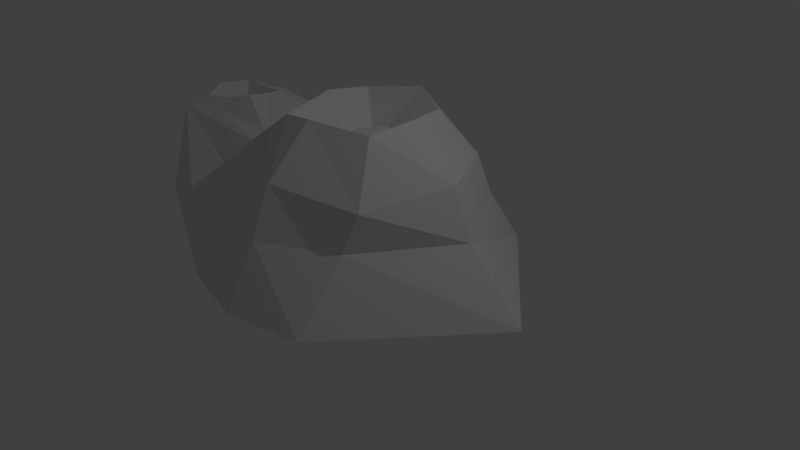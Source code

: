 # Source: gas.blend  (saved by Blender 2.78.0; exported with 4.5.12 LTS)
import bpy
from mathutils import Matrix  # noqa: F401  (used for matrix-valued properties, if any)

bpy.ops.wm.read_factory_settings(use_empty=True)
scene = bpy.context.scene
scene.name = 'Scene'

# ---- collections
col_collection_1 = bpy.data.collections.new('Collection 1'); scene.collection.children.link(col_collection_1)

# ---- materials (node trees are filled in below, after node groups)
mat_material = bpy.data.materials.new('Material')
mat_material.alpha_threshold = 0.0
mat_material.use_transparent_shadow = False
mat_material.roughness = 0.5
mat_material.line_color = (0.0, 0.0, 0.0, 1.0)

# ---- material node trees

# ---- world
world_world = bpy.data.worlds.new('World'); scene.world = world_world
world_world.color = (0.05088, 0.05088, 0.05088)
world_world.use_sun_shadow = False
world_world.sun_shadow_jitter_overblur = 0.0
world_world.cycles.sampling_method = 'MANUAL'

# ---- cameras
cam_camera = bpy.data.cameras.new('Camera')
cam_camera.clip_end = 100.0
cam_camera.lens = 35.0
cam_camera.sensor_width = 32.0
cam_camera.sensor_height = 18.0
cam_camera.ortho_scale = 7.314
cam_camera.dof.focus_distance = 0.0
cam_camera.dof.aperture_fstop = 128.0

# ---- lights
light_lamp = bpy.data.lights.new('Lamp', 'POINT')
light_lamp.transmission_factor = 0.0
light_lamp.cutoff_distance = 30.0
light_lamp.energy = 100.0
light_lamp.shadow_buffer_clip_start = 1.001
light_lamp.shadow_soft_size = 0.1
light_lamp.shadow_maximum_resolution = 0.006
light_lamp.use_absolute_resolution = True

# ---- meshes
me_cube = bpy.data.meshes.new('Cube')
me_cube.from_pydata([(1.0, 1.753, 0.01535), (1.0, -1.92, 0.01535), (-1.0, -1.92, 0.01535), (-1.812, 2.078, 0.01535), (0.2584, 0.212, 1.603), (0.3192, -0.2634, 1.602), (-0.1441, -0.3294, 1.59), (-0.2733, 0.3207, 1.565), (2.519, -2.98e-08, 0.01535), (1.788e-07, 1.888, 0.01535), (0.9397, 1.225, 0.8085), (-5.96e-08, -2.144, 0.01535), (0.9528, -1.225, 0.8085), (-3.767, 2.682e-07, 0.01535), (-1.225, -1.038, 0.8085), (-1.578, 1.022, 0.8085), (0.3321, -0.02879, 1.626), (-0.03058, 0.3795, 1.637), (-0.006528, -0.3522, 1.629), (-0.2321, 0.04467, 1.636), (2.112e-07, 1.732, 0.8085), (-2.778, -0.2496, 1.7), (-4.714e-07, -1.732, 0.8085), (1.732, -3.166e-07, 0.8085), (0.008288, -0.0006284, 1.636), (0.8048, 1.111, 1.314), (1.111, -1.111, 1.314), (-1.111, -0.6993, 1.314), (-1.111, 0.7258, 1.314), (2.687e-07, 1.475, 1.428), (-1.987, -0.004083, 1.686), (-5.294e-07, -1.475, 1.428), (1.475, -5.366e-07, 1.428), (-2.524, -0.3838, 1.489), (-2.894, 0.9064, 0.01535), (-2.547, 0.01937, 1.525), (-2.357, -0.1927, 1.419), (-3.575, -0.719, 0.01535), (-2.384, 0.1309, 1.68), (-2.146, 0.02212, 1.408), (-2.294, -0.6114, 1.507), (-2.141, -0.2434, 1.433), (0.8237, -7.516e-07, 2.033), (0.7891, -0.6544, 1.99), (3.248e-07, 0.9213, 2.033), (-0.8059, 0.7388, 1.89), (-5.861e-07, -0.8682, 2.033), (-0.5059, -0.79, 1.949), (-0.6901, 1.366e-07, 2.033), (0.6582, 0.5437, 1.989), (-2.85, -0.7804, 1.491), (-3.075, -0.2411, 1.405), (-1.48, -0.4676, 1.396), (-1.447, 1.99e-07, 1.444), (-2.8, 0.4297, 1.493), (-2.254, 0.4187, 1.599), (-1.494, 0.4435, 1.398), (-2.302, -0.4196, 1.641), (-2.645, -0.5532, 1.62), (-2.6, -0.2086, 1.557), (-1.992, -0.3128, 1.723), (-2.139, -0.0625, 1.412), (-2.685, 0.1426, 1.681), (-2.37, 0.01253, 1.444), (-2.0, 0.1473, 1.68), (-2.323, -0.3056, 1.503)], [], [(24, 19, 6, 18), (32, 42, 43, 26), (31, 46, 47, 27), (53, 48, 45, 28, 56), (20, 9, 3, 15), (29, 20, 15, 28), (25, 10, 20, 29), (10, 0, 9, 20), (13, 51, 54, 34), (2, 14, 50, 37), (27, 47, 48, 53, 52), (11, 22, 14, 2), (1, 12, 22, 11), (26, 43, 46, 31), (8, 23, 12, 1), (0, 10, 23, 8), (25, 49, 42, 32), (16, 24, 18, 5), (4, 17, 24, 16), (17, 7, 19, 24), (10, 25, 32, 23), (12, 26, 31, 22), (14, 27, 52, 40, 50), (49, 25, 29, 44), (44, 29, 28, 45), (59, 36, 63, 35), (22, 31, 27, 14), (23, 32, 26, 12), (54, 55, 56, 28, 15), (33, 65, 36, 59), (34, 54, 15, 3), (37, 50, 51, 13), (39, 63, 36, 61), (65, 41, 61, 36), (16, 5, 43, 42), (7, 17, 44, 45), (18, 6, 47, 46), (19, 7, 45, 48), (4, 16, 42, 49), (17, 4, 49, 44), (5, 18, 46, 43), (6, 19, 48, 47), (58, 21, 51, 50), (30, 60, 52, 53), (21, 62, 54, 51), (62, 38, 55, 54), (64, 30, 53, 56), (38, 64, 56, 55), (57, 58, 50, 40), (60, 57, 40, 52), (33, 59, 21, 58), (61, 41, 60, 30), (59, 35, 62, 21), (35, 63, 38, 62), (39, 61, 30, 64), (63, 39, 64, 38), (65, 33, 58, 57), (41, 65, 57, 60)])
me_cube.materials.append(mat_material)
me_cube.use_remesh_preserve_volume = False
me_cube.use_remesh_preserve_attributes = False
me_cube.use_mirror_vertex_groups = False
me_cube.update()

# ---- objects
ob_cube = bpy.data.objects.new('Cube', me_cube)
ob_lamp = bpy.data.objects.new('Lamp', light_lamp)
ob_camera = bpy.data.objects.new('Camera', cam_camera)

# ---- transforms, parenting, visibility, modifiers, constraints
ob_cube.location = (0.0, 0.0, 0.0)
ob_cube.lock_rotations_4d = False
ob_cube.empty_display_type = 'ARROWS'
ob_cube.lineart.crease_threshold = 0.0
ob_lamp.location = (4.076, 1.005, 5.904)
ob_lamp.rotation_euler = (0.6503, 0.05522, 1.866)
ob_lamp.lock_rotations_4d = False
ob_lamp.empty_display_type = 'ARROWS'
ob_lamp.color = (0.0, 0.0, 0.0, 0.0)
ob_lamp.lineart.crease_threshold = 0.0
ob_camera.location = (7.481, -6.508, 5.344)
ob_camera.rotation_euler = (1.109, 0.0, 0.8149)
ob_camera.lock_rotations_4d = False
ob_camera.empty_display_type = 'ARROWS'
ob_camera.color = (0.0, 0.0, 0.0, 0.0)
ob_camera.display_type = 'WIRE'
ob_camera.lineart.crease_threshold = 0.0

# ---- collection membership
col_collection_1.objects.link(ob_cube)
col_collection_1.objects.link(ob_lamp)
col_collection_1.objects.link(ob_camera)

# ---- scene / render settings (as saved in the file)
scene.camera = ob_camera
scene.frame_start = 1; scene.frame_end = 250; scene.frame_set(1)
scene.render.engine = 'BLENDER_EEVEE_NEXT'
scene.render.resolution_percentage = 50
scene.render.dither_intensity = 0.0
scene.cycles.use_denoising = False
scene.cycles.samples = 128
scene.cycles.sampling_pattern = 'TABULATED_SOBOL'
scene.cycles.light_sampling_threshold = 0.0
scene.cycles.use_adaptive_sampling = False
scene.cycles.use_light_tree = False
scene.cycles.blur_glossy = 0.0
scene.cycles.sample_clamp_indirect = 0.0
scene.view_settings.view_transform = 'Standard'
bpy.context.view_layer.update()
